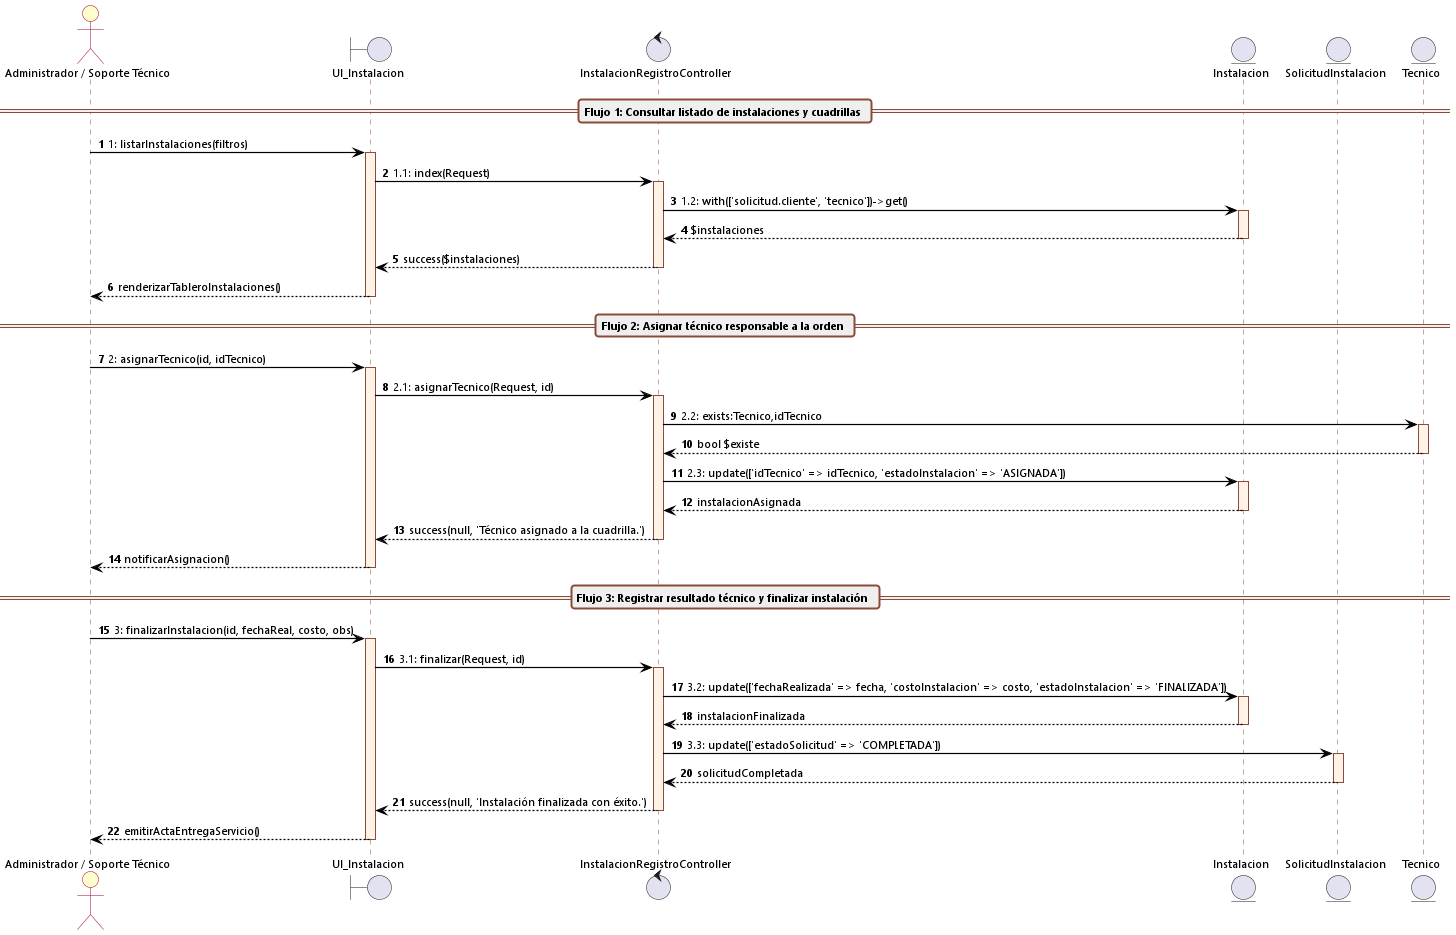

The diagram above was rendered by PlantUML. Its source (embedded in the PNG):
@startuml cu23_secuencia_registrar_instalacion
autonumber
skinparam backgroundColor white
skinparam defaultFontName "Segoe UI"
skinparam defaultFontSize 11
skinparam sequenceArrowThickness 1.2
skinparam roundcorner 6

skinparam sequence {
    ArrowColor black
    ActorBorderColor #A80036
    ActorBackgroundColor #FEFECE
    LifeLineBorderColor #8A4B38
    LifeLineBackgroundColor #FFF2E6
    ParticipantBorderColor #8A4B38
    ParticipantBackgroundColor #FFF2E6
    BoxBorderColor #A80036
    BoxBackgroundColor #FAFAFA
    GroupBackgroundColor #F8F9FA
    GroupBorderColor #8A4B38
    DividerBackgroundColor #EFEFEF
    DividerBorderColor #8A4B38
}

actor "Administrador / Soporte Técnico" as Admin
boundary UI_Instalacion
control InstalacionRegistroController
entity Instalacion
entity SolicitudInstalacion
entity Tecnico

== Flujo 1: Consultar listado de instalaciones y cuadrillas ==

Admin -> UI_Instalacion: 1: listarInstalaciones(filtros)
activate UI_Instalacion

UI_Instalacion -> InstalacionRegistroController: 1.1: index(Request)
activate InstalacionRegistroController

InstalacionRegistroController -> Instalacion: 1.2: with(['solicitud.cliente', 'tecnico'])->get()
activate Instalacion
Instalacion --> InstalacionRegistroController: $instalaciones
deactivate Instalacion

InstalacionRegistroController --> UI_Instalacion: success($instalaciones)
deactivate InstalacionRegistroController

UI_Instalacion --> Admin: renderizarTableroInstalaciones()
deactivate UI_Instalacion

== Flujo 2: Asignar técnico responsable a la orden ==

Admin -> UI_Instalacion: 2: asignarTecnico(id, idTecnico)
activate UI_Instalacion

UI_Instalacion -> InstalacionRegistroController: 2.1: asignarTecnico(Request, id)
activate InstalacionRegistroController

InstalacionRegistroController -> Tecnico: 2.2: exists:Tecnico,idTecnico
activate Tecnico
Tecnico --> InstalacionRegistroController: bool $existe
deactivate Tecnico

InstalacionRegistroController -> Instalacion: 2.3: update(['idTecnico' => idTecnico, 'estadoInstalacion' => 'ASIGNADA'])
activate Instalacion
Instalacion --> InstalacionRegistroController: instalacionAsignada
deactivate Instalacion

InstalacionRegistroController --> UI_Instalacion: success(null, 'Técnico asignado a la cuadrilla.')
deactivate InstalacionRegistroController

UI_Instalacion --> Admin: notificarAsignacion()
deactivate UI_Instalacion

== Flujo 3: Registrar resultado técnico y finalizar instalación ==

Admin -> UI_Instalacion: 3: finalizarInstalacion(id, fechaReal, costo, obs)
activate UI_Instalacion

UI_Instalacion -> InstalacionRegistroController: 3.1: finalizar(Request, id)
activate InstalacionRegistroController

InstalacionRegistroController -> Instalacion: 3.2: update(['fechaRealizada' => fecha, 'costoInstalacion' => costo, 'estadoInstalacion' => 'FINALIZADA'])
activate Instalacion
Instalacion --> InstalacionRegistroController: instalacionFinalizada
deactivate Instalacion

InstalacionRegistroController -> SolicitudInstalacion: 3.3: update(['estadoSolicitud' => 'COMPLETADA'])
activate SolicitudInstalacion
SolicitudInstalacion --> InstalacionRegistroController: solicitudCompletada
deactivate SolicitudInstalacion

InstalacionRegistroController --> UI_Instalacion: success(null, 'Instalación finalizada con éxito.')
deactivate InstalacionRegistroController

UI_Instalacion --> Admin: emitirActaEntregaServicio()
deactivate UI_Instalacion
@enduml